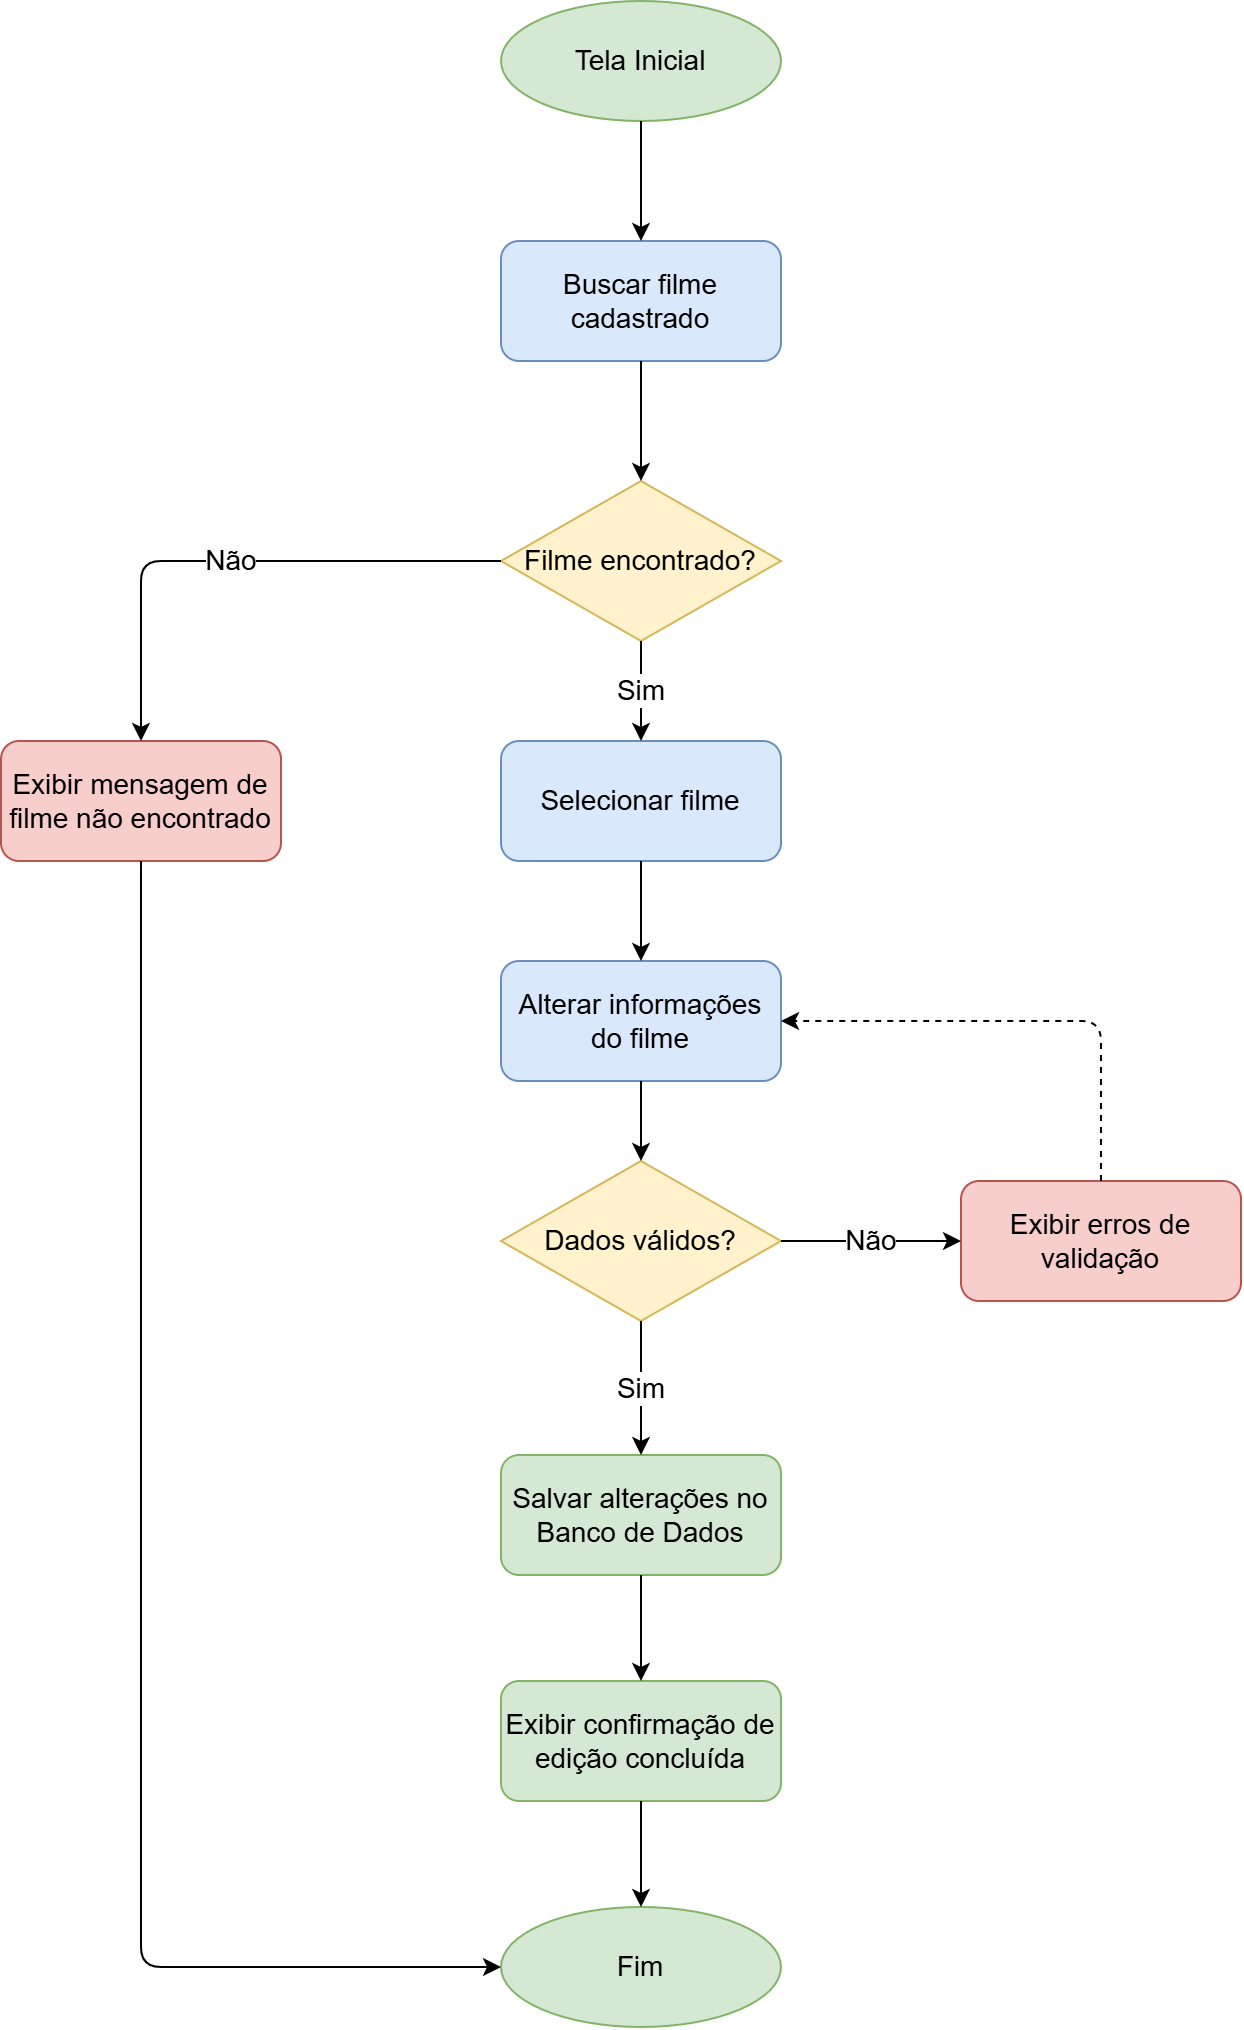

The diagram above was exported from draw.io. Its source (the exported page's mxGraphModel, read from the mxfile embedded in the PNG):
<mxGraphModel dx="1108" dy="451" grid="1" gridSize="10" guides="1" tooltips="1" connect="1" arrows="1" fold="1" page="1" pageScale="1" pageWidth="1169" pageHeight="827" math="0" shadow="0" adaptiveColors="auto">
  <root>
    <mxCell id="0" />
    <mxCell id="1" parent="0" />
    <mxCell id="start" parent="1" style="ellipse;whiteSpace=wrap;html=1;fillColor=#d5e8d4;strokeColor=#82b366;fontSize=14;" value="Tela Inicial" vertex="1">
      <mxGeometry height="60" width="140" x="400" y="40" as="geometry" />
    </mxCell>
    <mxCell id="search" parent="1" style="rounded=1;whiteSpace=wrap;html=1;fillColor=#dae8fc;strokeColor=#6c8ebf;fontSize=14;" value="Buscar filme cadastrado" vertex="1">
      <mxGeometry height="60" width="140" x="400" y="160" as="geometry" />
    </mxCell>
    <mxCell id="found" parent="1" style="rhombus;whiteSpace=wrap;html=1;fillColor=#fff2cc;strokeColor=#d6b656;fontSize=14;" value="Filme encontrado?" vertex="1">
      <mxGeometry height="80" width="140" x="400" y="280" as="geometry" />
    </mxCell>
    <mxCell id="notfound" parent="1" style="rounded=1;whiteSpace=wrap;html=1;fillColor=#f8cecc;strokeColor=#b85450;fontSize=14;" value="Exibir mensagem de filme não encontrado" vertex="1">
      <mxGeometry height="60" width="140" x="150" y="410" as="geometry" />
    </mxCell>
    <mxCell id="select" parent="1" style="rounded=1;whiteSpace=wrap;html=1;fillColor=#dae8fc;strokeColor=#6c8ebf;fontSize=14;" value="Selecionar filme" vertex="1">
      <mxGeometry height="60" width="140" x="400" y="410" as="geometry" />
    </mxCell>
    <mxCell id="edit" parent="1" style="rounded=1;whiteSpace=wrap;html=1;fillColor=#dae8fc;strokeColor=#6c8ebf;fontSize=14;" value="Alterar informações do filme" vertex="1">
      <mxGeometry height="60" width="140" x="400" y="520" as="geometry" />
    </mxCell>
    <mxCell id="valid" parent="1" style="rhombus;whiteSpace=wrap;html=1;fillColor=#fff2cc;strokeColor=#d6b656;fontSize=14;" value="Dados válidos?" vertex="1">
      <mxGeometry height="80" width="140" x="400" y="620" as="geometry" />
    </mxCell>
    <mxCell id="error" parent="1" style="rounded=1;whiteSpace=wrap;html=1;fillColor=#f8cecc;strokeColor=#b85450;fontSize=14;" value="Exibir erros de validação" vertex="1">
      <mxGeometry height="60" width="140" x="630" y="630" as="geometry" />
    </mxCell>
    <mxCell id="save" parent="1" style="rounded=1;whiteSpace=wrap;html=1;fillColor=#d5e8d4;strokeColor=#82b366;fontSize=14;" value="Salvar alterações no Banco de Dados" vertex="1">
      <mxGeometry height="60" width="140" x="400" y="767" as="geometry" />
    </mxCell>
    <mxCell id="confirm" parent="1" style="rounded=1;whiteSpace=wrap;html=1;fillColor=#d5e8d4;strokeColor=#82b366;fontSize=14;" value="Exibir confirmação de edição concluída" vertex="1">
      <mxGeometry height="60" width="140" x="400" y="880" as="geometry" />
    </mxCell>
    <mxCell id="end" parent="1" style="ellipse;whiteSpace=wrap;html=1;fillColor=#d5e8d4;strokeColor=#82b366;fontSize=14;" value="Fim" vertex="1">
      <mxGeometry height="60" width="140" x="400" y="993" as="geometry" />
    </mxCell>
    <mxCell id="e1" edge="1" parent="1" source="start" style="edgeStyle=orthogonalEdgeStyle;rounded=1;html=1;endArrow=classic;fontSize=14;" target="search">
      <mxGeometry relative="1" as="geometry" />
    </mxCell>
    <mxCell id="e2" edge="1" parent="1" source="search" style="edgeStyle=orthogonalEdgeStyle;rounded=1;html=1;endArrow=classic;fontSize=14;" target="found">
      <mxGeometry relative="1" as="geometry" />
    </mxCell>
    <mxCell id="e3" edge="1" parent="1" source="found" style="edgeStyle=orthogonalEdgeStyle;rounded=1;html=1;endArrow=classic;fontSize=14;" target="notfound" value="&lt;font&gt;Não&lt;/font&gt;">
      <mxGeometry relative="1" as="geometry" />
    </mxCell>
    <mxCell id="e4" edge="1" parent="1" source="found" style="edgeStyle=orthogonalEdgeStyle;rounded=1;html=1;endArrow=classic;fontSize=14;" target="select" value="Sim">
      <mxGeometry relative="1" as="geometry" />
    </mxCell>
    <mxCell id="e5" edge="1" parent="1" source="select" style="edgeStyle=orthogonalEdgeStyle;rounded=1;html=1;endArrow=classic;fontSize=14;" target="edit">
      <mxGeometry relative="1" as="geometry" />
    </mxCell>
    <mxCell id="e6" edge="1" parent="1" source="edit" style="edgeStyle=orthogonalEdgeStyle;rounded=1;html=1;endArrow=classic;fontSize=14;entryX=0.5;entryY=0;entryDx=0;entryDy=0;" target="valid">
      <mxGeometry relative="1" as="geometry">
        <mxPoint x="469.9999999999998" y="640" as="targetPoint" />
      </mxGeometry>
    </mxCell>
    <mxCell id="e8" edge="1" parent="1" source="valid" style="edgeStyle=orthogonalEdgeStyle;rounded=1;html=1;endArrow=classic;fontSize=14;" target="error" value="Não">
      <mxGeometry relative="1" as="geometry" />
    </mxCell>
    <mxCell id="e9" edge="1" parent="1" source="valid" style="edgeStyle=orthogonalEdgeStyle;rounded=1;html=1;endArrow=classic;fontSize=14;" target="save" value="Sim">
      <mxGeometry relative="1" as="geometry" />
    </mxCell>
    <mxCell id="e10" edge="1" parent="1" source="save" style="edgeStyle=orthogonalEdgeStyle;rounded=1;html=1;endArrow=classic;fontSize=14;" target="confirm">
      <mxGeometry relative="1" as="geometry" />
    </mxCell>
    <mxCell id="e11" edge="1" parent="1" source="confirm" style="edgeStyle=orthogonalEdgeStyle;rounded=1;html=1;endArrow=classic;fontSize=14;" target="end">
      <mxGeometry relative="1" as="geometry" />
    </mxCell>
    <mxCell id="e12" edge="1" parent="1" source="error" style="edgeStyle=orthogonalEdgeStyle;rounded=1;html=1;dashed=1;endArrow=classic;fontSize=14;" target="edit">
      <mxGeometry relative="1" as="geometry">
        <Array as="points">
          <mxPoint x="700" y="550" />
        </Array>
      </mxGeometry>
    </mxCell>
    <mxCell id="e13" edge="1" parent="1" source="notfound" style="edgeStyle=orthogonalEdgeStyle;rounded=1;html=1;endArrow=classic;fontSize=14;" target="end">
      <mxGeometry relative="1" as="geometry">
        <Array as="points">
          <mxPoint x="220" y="1023" />
        </Array>
      </mxGeometry>
    </mxCell>
  </root>
</mxGraphModel>